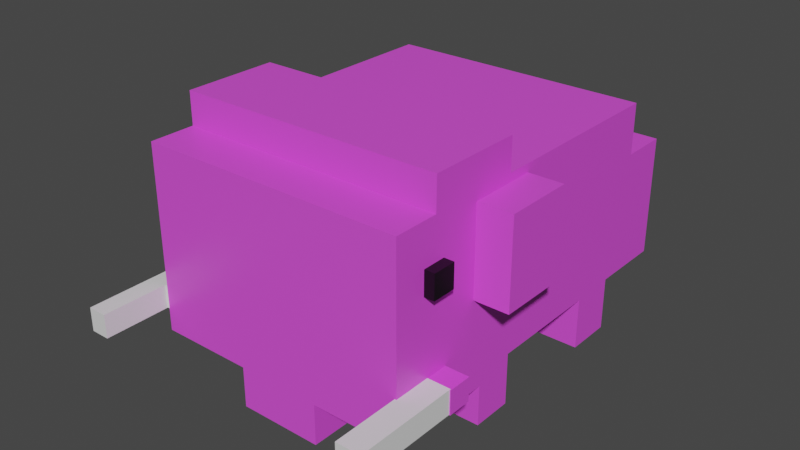 # Source: Elefante-CamachoOlivares216562912.blend  (saved by Blender 3.2.14; exported with 4.5.12 LTS)
import bpy
from mathutils import Matrix  # noqa: F401  (used for matrix-valued properties, if any)

bpy.ops.wm.read_factory_settings(use_empty=True)
scene = bpy.context.scene
scene.name = 'Scene'

# ---- collections
col_collection = bpy.data.collections.new('Collection'); scene.collection.children.link(col_collection)

# ---- materials (node trees are filled in below, after node groups)
mat_material_016 = bpy.data.materials.new('Material.016')
mat_material_016.alpha_threshold = 0.0
mat_material_016.use_transparent_shadow = False
mat_material_016.line_color = (0.0, 0.0, 0.0, 1.0)
mat_material_017 = bpy.data.materials.new('Material.017')
mat_material_017.alpha_threshold = 0.0
mat_material_017.use_transparent_shadow = False
mat_material_017.line_color = (0.0, 0.0, 0.0, 1.0)
mat_material_019 = bpy.data.materials.new('Material.019')
mat_material_019.alpha_threshold = 0.0
mat_material_019.use_transparent_shadow = False
mat_material_019.line_color = (0.0, 0.0, 0.0, 1.0)
mat_material_029 = bpy.data.materials.new('Material.029')
mat_material_029.use_transparent_shadow = False
mat_material_021 = bpy.data.materials.new('Material.021')
mat_material_021.alpha_threshold = 0.0
mat_material_021.use_transparent_shadow = False
mat_material_021.line_color = (0.0, 0.0, 0.0, 1.0)
mat_material_022 = bpy.data.materials.new('Material.022')
mat_material_022.alpha_threshold = 0.0
mat_material_022.use_transparent_shadow = False
mat_material_022.line_color = (0.0, 0.0, 0.0, 1.0)
mat_material_023 = bpy.data.materials.new('Material.023')
mat_material_023.alpha_threshold = 0.0
mat_material_023.use_transparent_shadow = False
mat_material_023.line_color = (0.0, 0.0, 0.0, 1.0)
mat_material_024 = bpy.data.materials.new('Material.024')
mat_material_024.alpha_threshold = 0.0
mat_material_024.use_transparent_shadow = False
mat_material_024.line_color = (0.0, 0.0, 0.0, 1.0)
mat_material_025 = bpy.data.materials.new('Material.025')
mat_material_025.alpha_threshold = 0.0
mat_material_025.use_transparent_shadow = False
mat_material_025.line_color = (0.0, 0.0, 0.0, 1.0)
mat_material_026 = bpy.data.materials.new('Material.026')
mat_material_026.alpha_threshold = 0.0
mat_material_026.use_transparent_shadow = False
mat_material_026.line_color = (0.0, 0.0, 0.0, 1.0)
mat_material_027 = bpy.data.materials.new('Material.027')
mat_material_027.alpha_threshold = 0.0
mat_material_027.use_transparent_shadow = False
mat_material_027.line_color = (0.0, 0.0, 0.0, 1.0)
mat_material_030 = bpy.data.materials.new('Material.030')
mat_material_030.use_transparent_shadow = False

# ---- material node trees
mat_material_016.use_nodes = True; mat_material_016.node_tree.nodes.clear()
_N = mat_material_016.node_tree.nodes; _L = mat_material_016.node_tree.links
n0 = _N.new('ShaderNodeOutputMaterial'); n0.name = 'Material Output'; n0.location = (300, 300)
n1 = _N.new('ShaderNodeBsdfPrincipled'); n1.name = 'Principled BSDF'; n1.location = (10, 300)
n1.distribution = 'GGX'
n1.subsurface_method = 'RANDOM_WALK_SKIN'
n1.inputs[2].default_value = 0.4
n1.inputs[3].default_value = 1.45
n1.inputs[27].default_value = (0.0, 0.0, 0.0, 1.0)
n1.inputs[28].default_value = 1.0
_L.new(n1.outputs[0], n0.inputs[0])
n0.is_active_output = True
mat_material_017.use_nodes = True; mat_material_017.node_tree.nodes.clear()
_N = mat_material_017.node_tree.nodes; _L = mat_material_017.node_tree.links
n0 = _N.new('ShaderNodeOutputMaterial'); n0.name = 'Material Output'; n0.location = (300, 300)
n1 = _N.new('ShaderNodeBsdfPrincipled'); n1.name = 'Principled BSDF'; n1.location = (10, 300)
n1.distribution = 'GGX'
n1.subsurface_method = 'RANDOM_WALK_SKIN'
n1.inputs[2].default_value = 0.4
n1.inputs[3].default_value = 1.45
n1.inputs[27].default_value = (0.0, 0.0, 0.0, 1.0)
n1.inputs[28].default_value = 1.0
_L.new(n1.outputs[0], n0.inputs[0])
n0.is_active_output = True
mat_material_019.use_nodes = True; mat_material_019.node_tree.nodes.clear()
_N = mat_material_019.node_tree.nodes; _L = mat_material_019.node_tree.links
n0 = _N.new('ShaderNodeOutputMaterial'); n0.name = 'Material Output'; n0.location = (300, 300)
n1 = _N.new('ShaderNodeBsdfPrincipled'); n1.name = 'Principled BSDF'; n1.location = (10, 300)
n1.distribution = 'GGX'
n1.subsurface_method = 'RANDOM_WALK_SKIN'
n1.inputs[0].default_value = (0.7978, 0.08155, 0.8, 1.0)
n1.inputs[2].default_value = 0.4
n1.inputs[3].default_value = 1.45
n1.inputs[27].default_value = (0.0, 0.0, 0.0, 1.0)
n1.inputs[28].default_value = 1.0
_L.new(n1.outputs[0], n0.inputs[0])
n0.is_active_output = True
mat_material_029.use_nodes = True; mat_material_029.node_tree.nodes.clear()
_N = mat_material_029.node_tree.nodes; _L = mat_material_029.node_tree.links
n0 = _N.new('ShaderNodeBsdfPrincipled'); n0.name = 'Principled BSDF'; n0.location = (10, 300)
n0.distribution = 'GGX'
n0.subsurface_method = 'RANDOM_WALK_SKIN'
n0.inputs[0].default_value = (0.0, 0.0, 0.0, 1.0)
n0.inputs[3].default_value = 1.45
n0.inputs[27].default_value = (0.0, 0.0, 0.0, 1.0)
n0.inputs[28].default_value = 1.0
n1 = _N.new('ShaderNodeOutputMaterial'); n1.name = 'Material Output'; n1.location = (300, 300)
_L.new(n0.outputs[0], n1.inputs[0])
n1.is_active_output = True
mat_material_021.use_nodes = True; mat_material_021.node_tree.nodes.clear()
_N = mat_material_021.node_tree.nodes; _L = mat_material_021.node_tree.links
n0 = _N.new('ShaderNodeOutputMaterial'); n0.name = 'Material Output'; n0.location = (300, 300)
n1 = _N.new('ShaderNodeBsdfPrincipled'); n1.name = 'Principled BSDF'; n1.location = (10, 300)
n1.distribution = 'GGX'
n1.subsurface_method = 'RANDOM_WALK_SKIN'
n1.inputs[0].default_value = (0.6146, 0.5338, 0.5537, 1.0)
n1.inputs[2].default_value = 0.4
n1.inputs[3].default_value = 1.45
n1.inputs[27].default_value = (0.0, 0.0, 0.0, 1.0)
n1.inputs[28].default_value = 1.0
_L.new(n1.outputs[0], n0.inputs[0])
n0.is_active_output = True
mat_material_022.use_nodes = True; mat_material_022.node_tree.nodes.clear()
_N = mat_material_022.node_tree.nodes; _L = mat_material_022.node_tree.links
n0 = _N.new('ShaderNodeOutputMaterial'); n0.name = 'Material Output'; n0.location = (300, 300)
n1 = _N.new('ShaderNodeBsdfPrincipled'); n1.name = 'Principled BSDF'; n1.location = (10, 300)
n1.distribution = 'GGX'
n1.subsurface_method = 'RANDOM_WALK_SKIN'
n1.inputs[2].default_value = 0.4
n1.inputs[3].default_value = 1.45
n1.inputs[27].default_value = (0.0, 0.0, 0.0, 1.0)
n1.inputs[28].default_value = 1.0
_L.new(n1.outputs[0], n0.inputs[0])
n0.is_active_output = True
mat_material_023.use_nodes = True; mat_material_023.node_tree.nodes.clear()
_N = mat_material_023.node_tree.nodes; _L = mat_material_023.node_tree.links
n0 = _N.new('ShaderNodeOutputMaterial'); n0.name = 'Material Output'; n0.location = (300, 300)
n1 = _N.new('ShaderNodeBsdfPrincipled'); n1.name = 'Principled BSDF'; n1.location = (10, 300)
n1.distribution = 'GGX'
n1.subsurface_method = 'RANDOM_WALK_SKIN'
n1.inputs[2].default_value = 0.4
n1.inputs[3].default_value = 1.45
n1.inputs[27].default_value = (0.0, 0.0, 0.0, 1.0)
n1.inputs[28].default_value = 1.0
_L.new(n1.outputs[0], n0.inputs[0])
n0.is_active_output = True
mat_material_024.use_nodes = True; mat_material_024.node_tree.nodes.clear()
_N = mat_material_024.node_tree.nodes; _L = mat_material_024.node_tree.links
n0 = _N.new('ShaderNodeOutputMaterial'); n0.name = 'Material Output'; n0.location = (300, 300)
n1 = _N.new('ShaderNodeBsdfPrincipled'); n1.name = 'Principled BSDF'; n1.location = (10, 300)
n1.distribution = 'GGX'
n1.subsurface_method = 'RANDOM_WALK_SKIN'
n1.inputs[2].default_value = 0.4
n1.inputs[3].default_value = 1.45
n1.inputs[27].default_value = (0.0, 0.0, 0.0, 1.0)
n1.inputs[28].default_value = 1.0
_L.new(n1.outputs[0], n0.inputs[0])
n0.is_active_output = True
mat_material_025.use_nodes = True; mat_material_025.node_tree.nodes.clear()
_N = mat_material_025.node_tree.nodes; _L = mat_material_025.node_tree.links
n0 = _N.new('ShaderNodeOutputMaterial'); n0.name = 'Material Output'; n0.location = (300, 300)
n1 = _N.new('ShaderNodeBsdfPrincipled'); n1.name = 'Principled BSDF'; n1.location = (10, 300)
n1.distribution = 'GGX'
n1.subsurface_method = 'RANDOM_WALK_SKIN'
n1.inputs[2].default_value = 0.4
n1.inputs[3].default_value = 1.45
n1.inputs[27].default_value = (0.0, 0.0, 0.0, 1.0)
n1.inputs[28].default_value = 1.0
_L.new(n1.outputs[0], n0.inputs[0])
n0.is_active_output = True
mat_material_026.use_nodes = True; mat_material_026.node_tree.nodes.clear()
_N = mat_material_026.node_tree.nodes; _L = mat_material_026.node_tree.links
n0 = _N.new('ShaderNodeOutputMaterial'); n0.name = 'Material Output'; n0.location = (300, 300)
n1 = _N.new('ShaderNodeBsdfPrincipled'); n1.name = 'Principled BSDF'; n1.location = (10, 300)
n1.distribution = 'GGX'
n1.subsurface_method = 'RANDOM_WALK_SKIN'
n1.inputs[2].default_value = 0.4
n1.inputs[3].default_value = 1.45
n1.inputs[27].default_value = (0.0, 0.0, 0.0, 1.0)
n1.inputs[28].default_value = 1.0
_L.new(n1.outputs[0], n0.inputs[0])
n0.is_active_output = True
mat_material_027.use_nodes = True; mat_material_027.node_tree.nodes.clear()
_N = mat_material_027.node_tree.nodes; _L = mat_material_027.node_tree.links
n0 = _N.new('ShaderNodeOutputMaterial'); n0.name = 'Material Output'; n0.location = (300, 300)
n1 = _N.new('ShaderNodeBsdfPrincipled'); n1.name = 'Principled BSDF'; n1.location = (10, 300)
n1.distribution = 'GGX'
n1.subsurface_method = 'RANDOM_WALK_SKIN'
n1.inputs[2].default_value = 0.4
n1.inputs[3].default_value = 1.45
n1.inputs[27].default_value = (0.0, 0.0, 0.0, 1.0)
n1.inputs[28].default_value = 1.0
_L.new(n1.outputs[0], n0.inputs[0])
n0.is_active_output = True
mat_material_030.use_nodes = True; mat_material_030.node_tree.nodes.clear()
_N = mat_material_030.node_tree.nodes; _L = mat_material_030.node_tree.links
n0 = _N.new('ShaderNodeBsdfPrincipled'); n0.name = 'Principled BSDF'; n0.location = (10, 300)
n0.distribution = 'GGX'
n0.subsurface_method = 'RANDOM_WALK_SKIN'
n0.inputs[0].default_value = (0.0, 0.0, 0.0, 1.0)
n0.inputs[3].default_value = 1.45
n0.inputs[27].default_value = (0.0, 0.0, 0.0, 1.0)
n0.inputs[28].default_value = 1.0
n1 = _N.new('ShaderNodeOutputMaterial'); n1.name = 'Material Output'; n1.location = (300, 300)
_L.new(n0.outputs[0], n1.inputs[0])
n1.is_active_output = True

# ---- world
world_world = bpy.data.worlds.new('World'); scene.world = world_world
world_world.use_nodes = True; world_world.node_tree.nodes.clear()
_N = world_world.node_tree.nodes; _L = world_world.node_tree.links
n0 = _N.new('ShaderNodeOutputWorld'); n0.name = 'World Output'; n0.location = (300, 300)
n1 = _N.new('ShaderNodeBackground'); n1.name = 'Background'; n1.location = (10, 300)
n1.inputs[0].default_value = (0.05088, 0.05088, 0.05088, 1.0)
_L.new(n1.outputs[0], n0.inputs[0])
n0.is_active_output = True
world_world.color = (0.05088, 0.05088, 0.05088)
world_world.use_sun_shadow = False
world_world.sun_shadow_jitter_overblur = 0.0

# ---- meshes
me_cube_016 = bpy.data.meshes.new('Cube.016')
me_cube_016.from_pydata([(1.0, 1.0, 1.0), (1.0, 1.0, -1.0), (1.0, -1.0, 1.0), (1.0, -1.0, -1.0), (-1.0, 1.0, 1.0), (-1.0, 1.0, -1.0), (-1.0, -1.0, 1.0), (-1.0, -1.0, -1.0), (-0.8767, 0.2864, 1.0), (-0.8767, -1.0, 1.0), (0.8426, 0.2864, 1.0), (0.8426, -1.0, 1.0), (-0.8767, -1.0, -1.0), (0.8426, -1.0, -1.0), (0.8426, 0.2864, -1.0), (-0.8767, 0.2864, -1.0)], [], [(11, 2, 0, 4, 6, 9, 8, 10), (6, 7, 12, 9), (3, 2, 11, 13), (7, 6, 4, 5), (12, 7, 5, 1, 3, 13, 14, 15), (1, 0, 2, 3), (5, 4, 0, 1), (15, 8, 9, 12), (11, 10, 14, 13), (14, 10, 8, 15)])
me_cube_016.polygons.foreach_set('material_index', [0, 0, 0, 0, 0, 0, 0, 1, 1, 1])
_uv = me_cube_016.uv_layers.new(name='UVMap')
_uv.uv.foreach_set('vector', [0.6447, 0.75, 0.625, 0.75, 0.625, 0.5, 0.875, 0.5, 0.875, 0.75, 0.8596, 0.75, 0.8596, 0.5892, 0.6447, 0.5892, 0.625, 1.0, 0.375, 1.0, 0.375, 0.9846, 0.625, 0.9846, 0.375, 0.75, 0.625, 0.75, 0.625, 0.7697, 0.375, 0.7697, 0.375, 0.0, 0.625, 0.0, 0.625, 0.25, 0.375, 0.25, 0.1404, 0.75, 0.125, 0.75, 0.125, 0.5, 0.375, 0.5, 0.375, 0.75, 0.3553, 0.75, 0.3553, 0.5892, 0.1404, 0.5892, 0.375, 0.5, 0.625, 0.5, 0.625, 0.75, 0.375, 0.75, 0.375, 0.25, 0.625, 0.25, 0.625, 0.5, 0.375, 0.5, 0.3957, 0.25, 0.5763, 0.25, 0.5763, 0.02086, 0.3957, 0.02086, 0.5763, 0.7291, 0.5763, 0.5, 0.3957, 0.5, 0.3957, 0.7291, 0.3957, 0.5, 0.5763, 0.5, 0.5763, 0.25, 0.3957, 0.25])
me_cube_016.materials.append(mat_material_016)
me_cube_016.materials.append(mat_material_017)
me_cube_016.use_mirror_vertex_groups = False
me_cube_016.update()
me_cube_018 = bpy.data.meshes.new('Cube.018')
me_cube_018.from_pydata([(1.0, 1.0, 1.0), (1.0, 1.0, -1.0), (1.0, -1.0, 1.0), (1.0, -1.0, -1.0), (-1.0, 1.0, 1.0), (-1.0, 1.0, -1.0), (-1.0, -1.0, 1.0), (-1.0, -1.0, -1.0)], [], [(0, 4, 6, 2), (3, 2, 6, 7), (7, 6, 4, 5), (5, 1, 3, 7), (1, 0, 2, 3), (5, 4, 0, 1)])
_uv = me_cube_018.uv_layers.new(name='UVMap')
_uv.uv.foreach_set('vector', [0.625, 0.5, 0.875, 0.5, 0.875, 0.75, 0.625, 0.75, 0.375, 0.75, 0.625, 0.75, 0.625, 1.0, 0.375, 1.0, 0.375, 0.0, 0.625, 0.0, 0.625, 0.25, 0.375, 0.25, 0.125, 0.5, 0.375, 0.5, 0.375, 0.75, 0.125, 0.75, 0.375, 0.5, 0.625, 0.5, 0.625, 0.75, 0.375, 0.75, 0.375, 0.25, 0.625, 0.25, 0.625, 0.5, 0.375, 0.5])
me_cube_018.materials.append(mat_material_019)
me_cube_018.use_mirror_vertex_groups = False
me_cube_018.update()
me_cube_019 = bpy.data.meshes.new('Cube.019')
me_cube_019.from_pydata([(1.0, 1.0, 1.0), (1.0, 1.0, -1.0), (1.0, -1.0, 1.0), (1.0, -1.0, -1.0), (-1.0, 1.0, 1.0), (-1.0, 1.0, -1.0), (-1.0, -1.0, 1.0), (-1.0, -1.0, -1.0)], [], [(0, 4, 6, 2), (3, 2, 6, 7), (7, 6, 4, 5), (5, 1, 3, 7), (1, 0, 2, 3), (5, 4, 0, 1)])
_uv = me_cube_019.uv_layers.new(name='UVMap')
_uv.uv.foreach_set('vector', [0.625, 0.5, 0.875, 0.5, 0.875, 0.75, 0.625, 0.75, 0.375, 0.75, 0.625, 0.75, 0.625, 1.0, 0.375, 1.0, 0.375, 0.0, 0.625, 0.0, 0.625, 0.25, 0.375, 0.25, 0.125, 0.5, 0.375, 0.5, 0.375, 0.75, 0.125, 0.75, 0.375, 0.5, 0.625, 0.5, 0.625, 0.75, 0.375, 0.75, 0.375, 0.25, 0.625, 0.25, 0.625, 0.5, 0.375, 0.5])
me_cube_019.materials.append(mat_material_029)
me_cube_019.use_mirror_vertex_groups = False
me_cube_019.update()
me_cube_020 = bpy.data.meshes.new('Cube.020')
me_cube_020.from_pydata([(-0.3464, -0.6058, -0.6839), (-1.0, -0.7659, 1.0), (0.8484, -0.7659, 1.0), (0.8484, -1.0, 0.7495), (0.2378, -0.6058, -0.6839), (-1.0, -1.0, 0.7495), (-1.0, -0.7659, 0.7495), (0.8484, -0.7659, 0.7495), (0.8484, -0.2783, 1.0), (-1.0, -0.2783, 1.0), (-1.0, -0.2783, 0.7495), (0.8484, -0.2783, 0.7495), (-1.0, 0.7478, 0.3577), (-1.0, 1.0, 0.3577), (-1.0, 0.7478, 0.7495), (0.8484, 0.7478, 0.3577), (0.8484, 0.7478, 0.7495), (0.8484, 1.0, 0.3577), (-1.0, -0.2305, -1.0), (-1.0, -0.2305, -0.5974), (-1.0, 0.3672, -0.5974), (-1.0, 0.3672, -1.0), (0.8484, -0.2305, -1.0), (0.8484, 0.3672, -1.0), (0.8484, -0.2305, -0.5974), (0.8484, 0.3672, -0.5974), (-1.0, -0.4411, -0.6871), (-1.0, -0.4411, -1.0), (0.8484, -0.4411, -1.0), (0.8484, -0.4411, -0.6871), (-1.0, 1.0, -0.5851), (-1.0, 0.6113, -1.0), (-1.0, 0.6113, -0.5851), (0.8484, 0.6113, -1.0), (0.8484, 0.6113, -0.5851), (0.8484, 1.0, -0.5851), (0.2378, -1.0, -0.6839), (0.2378, -1.0, -1.0), (0.8484, -1.0, -0.6839), (0.2378, -0.7193, -1.0), (0.8484, -0.6058, -0.6871), (0.8484, -0.6058, -0.6839), (0.2378, -0.6058, -0.6871), (0.2378, -0.7193, -0.6871), (-1.0, -1.0, -0.6839), (-0.3464, -1.0, -1.0), (-0.3464, -1.0, -0.6839), (-1.0, -0.6058, -0.6871), (-1.0, -0.6058, -0.6839), (-0.3464, -0.7193, -1.0), (-0.3464, -0.7193, -0.6871), (-0.3464, -0.6058, -0.6871)], [], [(9, 1, 2, 8), (37, 36, 38, 3, 5, 44, 46, 45), (32, 31, 21, 20, 19, 18, 27, 26, 47, 48, 44, 5, 6, 1, 9, 10, 14, 12, 13, 30), (18, 22, 28, 27), (39, 37, 45, 49), (23, 21, 31, 33), (41, 40, 29, 28, 22, 24, 25, 23, 33, 34, 35, 17, 15, 16, 11, 8, 2, 7, 3, 38), (13, 17, 35, 30), (3, 7, 6, 5), (2, 1, 6, 7), (9, 8, 11, 10), (14, 10, 11, 16), (15, 12, 14, 16), (13, 12, 15, 17), (20, 25, 24, 19), (22, 18, 19, 24), (23, 25, 20, 21), (26, 29, 40, 42, 43, 50, 51, 47), (43, 39, 49, 50), (28, 29, 26, 27), (35, 34, 32, 30), (33, 31, 32, 34), (36, 4, 41, 38), (43, 42, 4, 36, 37, 39), (40, 41, 4, 42), (0, 46, 44, 48), (49, 45, 46, 0, 51, 50), (51, 0, 48, 47)])
me_cube_020.polygons.foreach_set('material_index', [7, 7, 7, 8, 8, 8, 7, 7, 8, 8, 2, 7, 7, 7, 8, 7, 7, 8, 5, 7, 8, 7, 7, 7, 7, 8, 8, 8])
_uv = me_cube_020.uv_layers.new(name='UVMap')
_uv.uv.foreach_set('vector', [0.875, 0.6598, 0.875, 0.7207, 0.625, 0.7207, 0.625, 0.6598, 0.375, 0.8263, 0.4145, 0.8263, 0.4145, 0.75, 0.5937, 0.75, 0.5937, 1.0, 0.4145, 1.0, 0.4145, 0.9183, 0.375, 0.9183, 0.4269, 0.2014, 0.375, 0.2014, 0.375, 0.1709, 0.4253, 0.1709, 0.4253, 0.09618, 0.375, 0.09618, 0.375, 0.06986, 0.4141, 0.06986, 0.4141, 0.04928, 0.4145, 0.04928, 0.4145, 0.0, 0.5937, 0.0, 0.5937, 0.02926, 0.625, 0.02926, 0.625, 0.09022, 0.5937, 0.09022, 0.5937, 0.2185, 0.5447, 0.2185, 0.5447, 0.25, 0.4269, 0.25, 0.125, 0.6538, 0.375, 0.6538, 0.375, 0.6801, 0.125, 0.6801, 0.2987, 0.7149, 0.2987, 0.75, 0.2067, 0.75, 0.2067, 0.7149, 0.375, 0.5791, 0.125, 0.5791, 0.125, 0.5486, 0.375, 0.5486, 0.4145, 0.7007, 0.4141, 0.7007, 0.4141, 0.6801, 0.375, 0.6801, 0.375, 0.6538, 0.4253, 0.6538, 0.4253, 0.5791, 0.375, 0.5791, 0.375, 0.5486, 0.4269, 0.5486, 0.4269, 0.5, 0.5447, 0.5, 0.5447, 0.5315, 0.5937, 0.5315, 0.5937, 0.6598, 0.625, 0.6598, 0.625, 0.7207, 0.5937, 0.7207, 0.5937, 0.75, 0.4145, 0.75, 0.5447, 0.25, 0.5447, 0.5, 0.4269, 0.5, 0.4269, 0.25, 0.3707, 0.7177, 0.3707, 0.5, 0.1262, 0.5, 0.1262, 0.7177, 0.5973, 0.4957, 0.5973, 0.2512, 0.375, 0.2512, 0.375, 0.4957, 0.5973, 0.998, 0.5973, 0.7535, 0.375, 0.7535, 0.375, 0.998, 0.127, 0.5502, 0.127, 0.75, 0.3715, 0.75, 0.3715, 0.5502, 0.375, 0.7519, 0.375, 0.9963, 0.6234, 0.9963, 0.6234, 0.7519, 0.1287, 0.5155, 0.1287, 0.75, 0.3731, 0.75, 0.3731, 0.5155, 0.873, 0.5, 0.6285, 0.5, 0.6285, 0.75, 0.873, 0.75, 0.4464, 0.7535, 0.4464, 0.998, 0.625, 0.998, 0.625, 0.7535, 0.4464, 0.4965, 0.625, 0.4965, 0.625, 0.252, 0.4464, 0.252, 0.8732, 0.5, 0.6288, 0.5, 0.6288, 0.648, 0.7034, 0.648, 0.7034, 0.75, 0.7933, 0.75, 0.7933, 0.648, 0.8732, 0.648, 0.625, 0.8284, 0.3835, 0.8284, 0.3835, 0.9183, 0.625, 0.9183, 0.3835, 0.4962, 0.625, 0.4962, 0.625, 0.2518, 0.3835, 0.2518, 0.6278, 0.6248, 0.6278, 0.75, 0.8723, 0.75, 0.8723, 0.6248, 0.4312, 0.7528, 0.4312, 0.9973, 0.625, 0.9973, 0.625, 0.7528, 0.875, 0.6436, 0.875, 0.5, 0.6861, 0.5, 0.6861, 0.6436, 0.6228, 0.2086, 0.6228, 0.25, 0.625, 0.25, 0.625, 0.1064, 0.4092, 0.1064, 0.4092, 0.2086, 0.6228, 0.4389, 0.625, 0.4389, 0.625, 0.25, 0.6228, 0.25, 0.625, 0.5, 0.625, 0.6436, 0.8272, 0.6436, 0.8272, 0.5, 0.4092, 0.5414, 0.4092, 0.6436, 0.625, 0.6436, 0.625, 0.5, 0.6228, 0.5, 0.6228, 0.5414, 0.6228, 0.5, 0.625, 0.5, 0.625, 0.2978, 0.6228, 0.2978])
me_cube_020.materials.append(mat_material_021)
me_cube_020.materials.append(mat_material_022)
me_cube_020.materials.append(mat_material_023)
me_cube_020.materials.append(mat_material_024)
me_cube_020.materials.append(mat_material_025)
me_cube_020.materials.append(mat_material_026)
me_cube_020.materials.append(mat_material_027)
me_cube_020.materials.append(mat_material_019)
me_cube_020.materials.append(mat_material_019)
me_cube_020.use_mirror_vertex_groups = False
me_cube_020.update()
me_cube_021 = bpy.data.meshes.new('Cube.021')
me_cube_021.from_pydata([(1.0, 1.0, 1.0), (1.0, 1.0, -1.0), (1.0, -1.0, 1.0), (1.0, -1.0, -1.0), (-1.0, 1.0, 1.0), (-1.0, 1.0, -1.0), (-1.0, -1.0, 1.0), (-1.0, -1.0, -1.0)], [], [(0, 4, 6, 2), (3, 2, 6, 7), (7, 6, 4, 5), (5, 1, 3, 7), (1, 0, 2, 3), (5, 4, 0, 1)])
_uv = me_cube_021.uv_layers.new(name='UVMap')
_uv.uv.foreach_set('vector', [0.625, 0.5, 0.875, 0.5, 0.875, 0.75, 0.625, 0.75, 0.375, 0.75, 0.625, 0.75, 0.625, 1.0, 0.375, 1.0, 0.375, 0.0, 0.625, 0.0, 0.625, 0.25, 0.375, 0.25, 0.125, 0.5, 0.375, 0.5, 0.375, 0.75, 0.125, 0.75, 0.375, 0.5, 0.625, 0.5, 0.625, 0.75, 0.375, 0.75, 0.375, 0.25, 0.625, 0.25, 0.625, 0.5, 0.375, 0.5])
me_cube_021.materials.append(mat_material_019)
me_cube_021.use_mirror_vertex_groups = False
me_cube_021.update()
me_cube_022 = bpy.data.meshes.new('Cube.022')
me_cube_022.from_pydata([(1.0, 1.0, 1.0), (1.0, 1.0, -1.0), (1.0, -1.0, 1.0), (1.0, -1.0, -1.0), (-1.0, 1.0, 1.0), (-1.0, 1.0, -1.0), (-1.0, -1.0, 1.0), (-1.0, -1.0, -1.0)], [], [(0, 4, 6, 2), (3, 2, 6, 7), (7, 6, 4, 5), (5, 1, 3, 7), (1, 0, 2, 3), (5, 4, 0, 1)])
_uv = me_cube_022.uv_layers.new(name='UVMap')
_uv.uv.foreach_set('vector', [0.625, 0.5, 0.875, 0.5, 0.875, 0.75, 0.625, 0.75, 0.375, 0.75, 0.625, 0.75, 0.625, 1.0, 0.375, 1.0, 0.375, 0.0, 0.625, 0.0, 0.625, 0.25, 0.375, 0.25, 0.125, 0.5, 0.375, 0.5, 0.375, 0.75, 0.125, 0.75, 0.375, 0.5, 0.625, 0.5, 0.625, 0.75, 0.375, 0.75, 0.375, 0.25, 0.625, 0.25, 0.625, 0.5, 0.375, 0.5])
me_cube_022.materials.append(mat_material_030)
me_cube_022.use_mirror_vertex_groups = False
me_cube_022.update()

# ---- objects
ob_cube_003 = bpy.data.objects.new('Cube.003', me_cube_016)
ob_cube_008 = bpy.data.objects.new('Cube.008', me_cube_018)
ob_cube_009 = bpy.data.objects.new('Cube.009', me_cube_019)
ob_cube_010 = bpy.data.objects.new('Cube.010', me_cube_020)
ob_cube_011 = bpy.data.objects.new('Cube.011', me_cube_021)
ob_cube_012 = bpy.data.objects.new('Cube.012', me_cube_022)

# ---- transforms, parenting, visibility, modifiers, constraints
ob_cube_003.location = (1.581, -2.449, 0.9526)
ob_cube_003.scale = (0.913, 0.3043, 0.06941)
ob_cube_003.lock_rotations_4d = False
ob_cube_003.empty_display_type = 'ARROWS'
ob_cube_003.lineart.crease_threshold = 0.0
ob_cube_008.location = (1.581, -2.081, 0.9504)
ob_cube_008.scale = (0.9184, 0.06941, 0.06941)
ob_cube_008.lock_rotations_4d = False
ob_cube_008.empty_display_type = 'ARROWS'
ob_cube_008.lineart.crease_threshold = 0.0
ob_cube_009.location = (1.581, -2.108, 1.535)
ob_cube_009.scale = (0.8383, 0.06941, 0.06941)
ob_cube_009.lock_rotations_4d = False
ob_cube_009.empty_display_type = 'ARROWS'
ob_cube_009.lineart.crease_threshold = 0.0
ob_cube_010.location = (1.643, -1.228, 1.271)
ob_cube_010.scale = (0.8458, 1.136, 0.7582)
ob_cube_010.lock_rotations_4d = False
ob_cube_010.empty_display_type = 'ARROWS'
ob_cube_010.lineart.crease_threshold = 0.0
ob_cube_011.location = (1.596, -1.603, 1.535)
ob_cube_011.scale = (0.9664, 0.2029, 0.2563)
ob_cube_011.lock_rotations_4d = False
ob_cube_011.empty_display_type = 'ARROWS'
ob_cube_011.lineart.crease_threshold = 0.0
ob_cube_012.location = (1.581, -1.467, 1.535)
ob_cube_012.scale = (0.8383, 0.06941, 0.06941)
ob_cube_012.lock_rotations_4d = False
ob_cube_012.empty_display_type = 'ARROWS'
ob_cube_012.lineart.crease_threshold = 0.0

# ---- collection membership
col_collection.objects.link(ob_cube_003)
col_collection.objects.link(ob_cube_008)
col_collection.objects.link(ob_cube_009)
col_collection.objects.link(ob_cube_010)
col_collection.objects.link(ob_cube_011)
col_collection.objects.link(ob_cube_012)

# ---- scene / render settings (as saved in the file)
scene.frame_start = 1; scene.frame_end = 250; scene.frame_set(1)
scene.render.engine = 'BLENDER_EEVEE_NEXT'
scene.cycles.sampling_pattern = 'TABULATED_SOBOL'
scene.cycles.use_light_tree = False
scene.view_settings.view_transform = 'Filmic'
bpy.context.view_layer.update()

# ---- added for rendering (the .blend has no active camera and no usable light): camera, sun
cam_auto = bpy.data.cameras.new('AutoCamera')
cam_auto.lens = 50.0
cam_auto.sensor_width = 36.0
cam_auto.clip_end = 1000.0
ob_auto_camera = bpy.data.objects.new('AutoCamera', cam_auto)
scene.collection.objects.link(ob_auto_camera)
ob_auto_camera.location = (4.94755, -5.44378, 3.9523)
ob_auto_camera.rotation_euler = (1.09748, -7.21219e-08, 0.694738)
scene.camera = ob_auto_camera
light_auto_sun = bpy.data.lights.new('AutoSun', 'SUN')
light_auto_sun.energy = 3.0
light_auto_sun.angle = 0.0523599
ob_auto_sun = bpy.data.objects.new('AutoSun', light_auto_sun)
scene.collection.objects.link(ob_auto_sun)
ob_auto_sun.rotation_euler = (0.872665, 0.174533, 0.523599)
bpy.context.view_layer.update()
